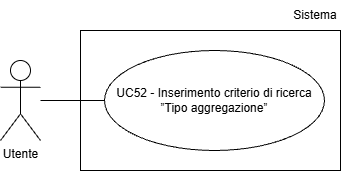

The diagram above was exported from draw.io. Its source (the exported page's mxGraphModel, read from the mxfile embedded in the PNG):
<mxGraphModel dx="1042" dy="561" grid="1" gridSize="10" guides="1" tooltips="1" connect="1" arrows="1" fold="1" page="1" pageScale="1" pageWidth="827" pageHeight="1169" math="0" shadow="0">
  <root>
    <mxCell id="0" />
    <mxCell id="1" parent="0" />
    <mxCell id="iGZjOH8cuNTNn6Ycm2Vz-1" parent="1" style="shape=umlActor;verticalLabelPosition=bottom;verticalAlign=top;html=1;outlineConnect=0;" value="Utente" vertex="1">
      <mxGeometry height="80" width="40" x="200" y="250" as="geometry" />
    </mxCell>
    <mxCell id="iGZjOH8cuNTNn6Ycm2Vz-3" parent="1" style="ellipse;whiteSpace=wrap;html=1;align=center;" value="UC52 - Inserimento criterio di ricerca ”Tipo aggregazione”" vertex="1">
      <mxGeometry height="100" width="220" x="304" y="240" as="geometry" />
    </mxCell>
    <mxCell id="iGZjOH8cuNTNn6Ycm2Vz-4" edge="1" parent="1" style="endArrow=none;html=1;rounded=0;entryX=0;entryY=0.5;entryDx=0;entryDy=0;" target="iGZjOH8cuNTNn6Ycm2Vz-3">
      <mxGeometry height="50" relative="1" width="50" as="geometry">
        <mxPoint x="240" y="290" as="sourcePoint" />
      </mxGeometry>
    </mxCell>
    <mxCell id="rxeS1hCaJWej4EMFm73T-1" parent="1" style="rounded=0;whiteSpace=wrap;html=1;fillColor=none;" value="" vertex="1">
      <mxGeometry height="140" width="260" x="280" y="220" as="geometry" />
    </mxCell>
    <mxCell id="rxeS1hCaJWej4EMFm73T-2" parent="1" style="text;html=1;whiteSpace=wrap;strokeColor=none;fillColor=none;align=center;verticalAlign=middle;rounded=0;" value="Sistema" vertex="1">
      <mxGeometry height="30" width="50" x="490" y="190" as="geometry" />
    </mxCell>
  </root>
</mxGraphModel>